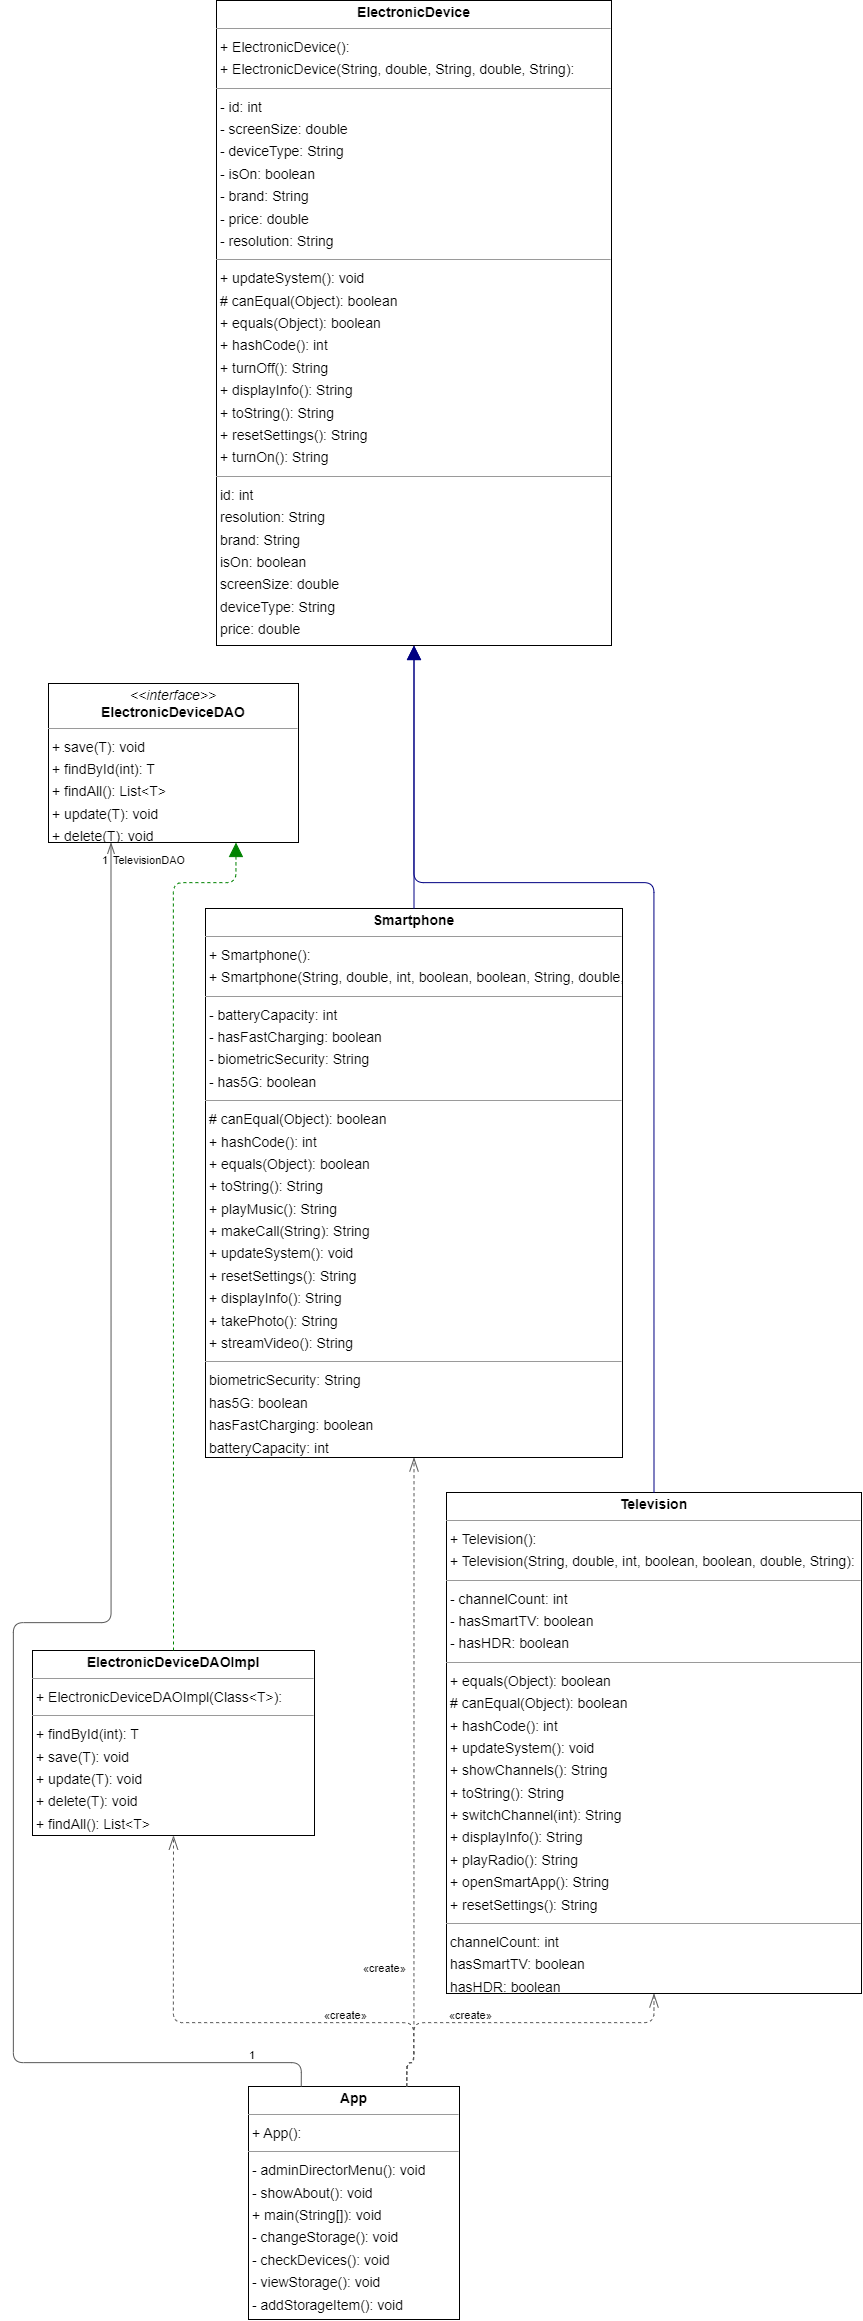

The diagram above was exported from draw.io. Its source (the exported page's mxGraphModel, read from the mxfile embedded in the PNG):
<mxGraphModel dx="2914" dy="2034" grid="1" gridSize="10" guides="1" tooltips="1" connect="1" arrows="1" fold="1" page="0" pageScale="1" pageWidth="827" pageHeight="1169" background="none" math="0" shadow="0">
  <root>
    <mxCell id="0" />
    <mxCell id="1" parent="0" />
    <mxCell id="node5" value="&lt;p style=&quot;margin:0px;margin-top:4px;text-align:center;&quot;&gt;&lt;b&gt;App&lt;/b&gt;&lt;/p&gt;&lt;hr size=&quot;1&quot;/&gt;&lt;p style=&quot;margin:0 0 0 4px;line-height:1.6;&quot;&gt;+ App(): &lt;/p&gt;&lt;hr size=&quot;1&quot;/&gt;&lt;p style=&quot;margin:0 0 0 4px;line-height:1.6;&quot;&gt;- adminDirectorMenu(): void&lt;br/&gt;- showAbout(): void&lt;br/&gt;+ main(String[]): void&lt;br/&gt;- changeStorage(): void&lt;br/&gt;- checkDevices(): void&lt;br/&gt;- viewStorage(): void&lt;br/&gt;- addStorageItem(): void&lt;/p&gt;" style="verticalAlign=top;align=left;overflow=fill;fontSize=14;fontFamily=Helvetica;html=1;rounded=0;shadow=0;comic=0;labelBackgroundColor=none;strokeWidth=1;" parent="1" vertex="1">
      <mxGeometry x="76" y="2021" width="211" height="233" as="geometry" />
    </mxCell>
    <mxCell id="node4" value="&lt;p style=&quot;margin:0px;margin-top:4px;text-align:center;&quot;&gt;&lt;b&gt;ElectronicDevice&lt;/b&gt;&lt;/p&gt;&lt;hr size=&quot;1&quot;/&gt;&lt;p style=&quot;margin:0 0 0 4px;line-height:1.6;&quot;&gt;+ ElectronicDevice(): &lt;br/&gt;+ ElectronicDevice(String, double, String, double, String): &lt;/p&gt;&lt;hr size=&quot;1&quot;/&gt;&lt;p style=&quot;margin:0 0 0 4px;line-height:1.6;&quot;&gt;- id: int&lt;br/&gt;- screenSize: double&lt;br/&gt;- deviceType: String&lt;br/&gt;- isOn: boolean&lt;br/&gt;- brand: String&lt;br/&gt;- price: double&lt;br/&gt;- resolution: String&lt;/p&gt;&lt;hr size=&quot;1&quot;/&gt;&lt;p style=&quot;margin:0 0 0 4px;line-height:1.6;&quot;&gt;+ updateSystem(): void&lt;br/&gt;# canEqual(Object): boolean&lt;br/&gt;+ equals(Object): boolean&lt;br/&gt;+ hashCode(): int&lt;br/&gt;+ turnOff(): String&lt;br/&gt;+ displayInfo(): String&lt;br/&gt;+ toString(): String&lt;br/&gt;+ resetSettings(): String&lt;br/&gt;+ turnOn(): String&lt;/p&gt;&lt;hr size=&quot;1&quot;/&gt;&lt;p style=&quot;margin:0 0 0 4px;line-height:1.6;&quot;&gt; id: int&lt;br/&gt; resolution: String&lt;br/&gt; brand: String&lt;br/&gt; isOn: boolean&lt;br/&gt; screenSize: double&lt;br/&gt; deviceType: String&lt;br/&gt; price: double&lt;/p&gt;" style="verticalAlign=top;align=left;overflow=fill;fontSize=14;fontFamily=Helvetica;html=1;rounded=0;shadow=0;comic=0;labelBackgroundColor=none;strokeWidth=1;" parent="1" vertex="1">
      <mxGeometry x="44" y="-65" width="395" height="645" as="geometry" />
    </mxCell>
    <mxCell id="node3" value="&lt;p style=&quot;margin:0px;margin-top:4px;text-align:center;&quot;&gt;&lt;i&gt;&amp;lt;&amp;lt;interface&amp;gt;&amp;gt;&lt;/i&gt;&lt;br/&gt;&lt;b&gt;ElectronicDeviceDAO&lt;T&gt;&lt;/b&gt;&lt;/p&gt;&lt;hr size=&quot;1&quot;/&gt;&lt;p style=&quot;margin:0 0 0 4px;line-height:1.6;&quot;&gt;+ save(T): void&lt;br/&gt;+ findById(int): T&lt;br/&gt;+ findAll(): List&amp;lt;T&amp;gt;&lt;br/&gt;+ update(T): void&lt;br/&gt;+ delete(T): void&lt;/p&gt;" style="verticalAlign=top;align=left;overflow=fill;fontSize=14;fontFamily=Helvetica;html=1;rounded=0;shadow=0;comic=0;labelBackgroundColor=none;strokeWidth=1;" parent="1" vertex="1">
      <mxGeometry x="-124" y="618" width="250" height="159" as="geometry" />
    </mxCell>
    <mxCell id="node1" value="&lt;p style=&quot;margin:0px;margin-top:4px;text-align:center;&quot;&gt;&lt;b&gt;ElectronicDeviceDAOImpl&lt;T&gt;&lt;/b&gt;&lt;/p&gt;&lt;hr size=&quot;1&quot;/&gt;&lt;p style=&quot;margin:0 0 0 4px;line-height:1.6;&quot;&gt;+ ElectronicDeviceDAOImpl(Class&amp;lt;T&amp;gt;): &lt;/p&gt;&lt;hr size=&quot;1&quot;/&gt;&lt;p style=&quot;margin:0 0 0 4px;line-height:1.6;&quot;&gt;+ findById(int): T&lt;br/&gt;+ save(T): void&lt;br/&gt;+ update(T): void&lt;br/&gt;+ delete(T): void&lt;br/&gt;+ findAll(): List&amp;lt;T&amp;gt;&lt;/p&gt;" style="verticalAlign=top;align=left;overflow=fill;fontSize=14;fontFamily=Helvetica;html=1;rounded=0;shadow=0;comic=0;labelBackgroundColor=none;strokeWidth=1;" parent="1" vertex="1">
      <mxGeometry x="-140" y="1585" width="282" height="185" as="geometry" />
    </mxCell>
    <mxCell id="node2" value="&lt;p style=&quot;margin:0px;margin-top:4px;text-align:center;&quot;&gt;&lt;b&gt;Smartphone&lt;/b&gt;&lt;/p&gt;&lt;hr size=&quot;1&quot;/&gt;&lt;p style=&quot;margin:0 0 0 4px;line-height:1.6;&quot;&gt;+ Smartphone(): &lt;br/&gt;+ Smartphone(String, double, int, boolean, boolean, String, double, String): &lt;/p&gt;&lt;hr size=&quot;1&quot;/&gt;&lt;p style=&quot;margin:0 0 0 4px;line-height:1.6;&quot;&gt;- batteryCapacity: int&lt;br/&gt;- hasFastCharging: boolean&lt;br/&gt;- biometricSecurity: String&lt;br/&gt;- has5G: boolean&lt;/p&gt;&lt;hr size=&quot;1&quot;/&gt;&lt;p style=&quot;margin:0 0 0 4px;line-height:1.6;&quot;&gt;# canEqual(Object): boolean&lt;br/&gt;+ hashCode(): int&lt;br/&gt;+ equals(Object): boolean&lt;br/&gt;+ toString(): String&lt;br/&gt;+ playMusic(): String&lt;br/&gt;+ makeCall(String): String&lt;br/&gt;+ updateSystem(): void&lt;br/&gt;+ resetSettings(): String&lt;br/&gt;+ displayInfo(): String&lt;br/&gt;+ takePhoto(): String&lt;br/&gt;+ streamVideo(): String&lt;/p&gt;&lt;hr size=&quot;1&quot;/&gt;&lt;p style=&quot;margin:0 0 0 4px;line-height:1.6;&quot;&gt; biometricSecurity: String&lt;br/&gt; has5G: boolean&lt;br/&gt; hasFastCharging: boolean&lt;br/&gt; batteryCapacity: int&lt;/p&gt;" style="verticalAlign=top;align=left;overflow=fill;fontSize=14;fontFamily=Helvetica;html=1;rounded=0;shadow=0;comic=0;labelBackgroundColor=none;strokeWidth=1;" parent="1" vertex="1">
      <mxGeometry x="33" y="843" width="417" height="549" as="geometry" />
    </mxCell>
    <mxCell id="node0" value="&lt;p style=&quot;margin:0px;margin-top:4px;text-align:center;&quot;&gt;&lt;b&gt;Television&lt;/b&gt;&lt;/p&gt;&lt;hr size=&quot;1&quot;/&gt;&lt;p style=&quot;margin:0 0 0 4px;line-height:1.6;&quot;&gt;+ Television(): &lt;br/&gt;+ Television(String, double, int, boolean, boolean, double, String): &lt;/p&gt;&lt;hr size=&quot;1&quot;/&gt;&lt;p style=&quot;margin:0 0 0 4px;line-height:1.6;&quot;&gt;- channelCount: int&lt;br/&gt;- hasSmartTV: boolean&lt;br/&gt;- hasHDR: boolean&lt;/p&gt;&lt;hr size=&quot;1&quot;/&gt;&lt;p style=&quot;margin:0 0 0 4px;line-height:1.6;&quot;&gt;+ equals(Object): boolean&lt;br/&gt;# canEqual(Object): boolean&lt;br/&gt;+ hashCode(): int&lt;br/&gt;+ updateSystem(): void&lt;br/&gt;+ showChannels(): String&lt;br/&gt;+ toString(): String&lt;br/&gt;+ switchChannel(int): String&lt;br/&gt;+ displayInfo(): String&lt;br/&gt;+ playRadio(): String&lt;br/&gt;+ openSmartApp(): String&lt;br/&gt;+ resetSettings(): String&lt;/p&gt;&lt;hr size=&quot;1&quot;/&gt;&lt;p style=&quot;margin:0 0 0 4px;line-height:1.6;&quot;&gt; channelCount: int&lt;br/&gt; hasSmartTV: boolean&lt;br/&gt; hasHDR: boolean&lt;/p&gt;" style="verticalAlign=top;align=left;overflow=fill;fontSize=14;fontFamily=Helvetica;html=1;rounded=0;shadow=0;comic=0;labelBackgroundColor=none;strokeWidth=1;" parent="1" vertex="1">
      <mxGeometry x="274" y="1427" width="415" height="501" as="geometry" />
    </mxCell>
    <mxCell id="edge4" value="" style="html=1;rounded=1;edgeStyle=orthogonalEdgeStyle;dashed=0;startArrow=diamondThinstartSize=12;endArrow=openThin;endSize=12;strokeColor=#595959;exitX=0.250;exitY=0.000;exitDx=0;exitDy=0;entryX=0.250;entryY=1.000;entryDx=0;entryDy=0;" parent="1" source="node5" target="node3" edge="1">
      <mxGeometry width="50" height="50" relative="1" as="geometry">
        <Array as="points">
          <mxPoint x="128" y="1997" />
          <mxPoint x="-159" y="1997" />
          <mxPoint x="-159" y="1557" />
          <mxPoint x="-61" y="1557" />
        </Array>
      </mxGeometry>
    </mxCell>
    <mxCell id="label24" value="1" style="edgeLabel;resizable=0;html=1;align=left;verticalAlign=top;strokeColor=default;" parent="edge4" vertex="1" connectable="0">
      <mxGeometry x="75" y="1977" as="geometry" />
    </mxCell>
    <mxCell id="label28" value="1" style="edgeLabel;resizable=0;html=1;align=left;verticalAlign=top;strokeColor=default;" parent="edge4" vertex="1" connectable="0">
      <mxGeometry x="-72" y="782" as="geometry" />
    </mxCell>
    <mxCell id="label29" value="TelevisionDAO" style="edgeLabel;resizable=0;html=1;align=left;verticalAlign=top;strokeColor=default;" parent="edge4" vertex="1" connectable="0">
      <mxGeometry x="-61" y="782" as="geometry" />
    </mxCell>
    <mxCell id="edge5" value="" style="html=1;rounded=1;edgeStyle=orthogonalEdgeStyle;dashed=1;startArrow=none;endArrow=openThin;endSize=12;strokeColor=#595959;exitX=0.750;exitY=0.000;exitDx=0;exitDy=0;entryX=0.500;entryY=1.000;entryDx=0;entryDy=0;" parent="1" source="node5" target="node1" edge="1">
      <mxGeometry width="50" height="50" relative="1" as="geometry">
        <Array as="points">
          <mxPoint x="234" y="1997" />
          <mxPoint x="241" y="1997" />
          <mxPoint x="241" y="1957" />
          <mxPoint x="1" y="1957" />
        </Array>
      </mxGeometry>
    </mxCell>
    <mxCell id="label32" value="«create»" style="edgeLabel;resizable=0;html=1;align=left;verticalAlign=top;strokeColor=default;" parent="edge5" vertex="1" connectable="0">
      <mxGeometry x="150" y="1937" as="geometry" />
    </mxCell>
    <mxCell id="edge3" value="" style="html=1;rounded=1;edgeStyle=orthogonalEdgeStyle;dashed=1;startArrow=none;endArrow=openThin;endSize=12;strokeColor=#595959;exitX=0.750;exitY=0.000;exitDx=0;exitDy=0;entryX=0.500;entryY=1.000;entryDx=0;entryDy=0;" parent="1" source="node5" target="node2" edge="1">
      <mxGeometry width="50" height="50" relative="1" as="geometry">
        <Array as="points">
          <mxPoint x="234" y="1997" />
          <mxPoint x="241" y="1997" />
        </Array>
      </mxGeometry>
    </mxCell>
    <mxCell id="label20" value="«create»" style="edgeLabel;resizable=0;html=1;align=left;verticalAlign=top;strokeColor=default;" parent="edge3" vertex="1" connectable="0">
      <mxGeometry x="189" y="1890" as="geometry" />
    </mxCell>
    <mxCell id="edge6" value="" style="html=1;rounded=1;edgeStyle=orthogonalEdgeStyle;dashed=1;startArrow=none;endArrow=openThin;endSize=12;strokeColor=#595959;exitX=0.750;exitY=0.000;exitDx=0;exitDy=0;entryX=0.500;entryY=1.000;entryDx=0;entryDy=0;" parent="1" source="node5" target="node0" edge="1">
      <mxGeometry width="50" height="50" relative="1" as="geometry">
        <Array as="points">
          <mxPoint x="234" y="1997" />
          <mxPoint x="241" y="1997" />
          <mxPoint x="241" y="1957" />
          <mxPoint x="481" y="1957" />
        </Array>
      </mxGeometry>
    </mxCell>
    <mxCell id="label38" value="«create»" style="edgeLabel;resizable=0;html=1;align=left;verticalAlign=top;strokeColor=default;" parent="edge6" vertex="1" connectable="0">
      <mxGeometry x="275" y="1937" as="geometry" />
    </mxCell>
    <mxCell id="edge2" value="" style="html=1;rounded=1;edgeStyle=orthogonalEdgeStyle;dashed=1;startArrow=none;endArrow=block;endSize=12;strokeColor=#008200;exitX=0.500;exitY=0.000;exitDx=0;exitDy=0;entryX=0.750;entryY=1.000;entryDx=0;entryDy=0;" parent="1" source="node1" target="node3" edge="1">
      <mxGeometry width="50" height="50" relative="1" as="geometry">
        <Array as="points">
          <mxPoint x="1" y="817" />
          <mxPoint x="64" y="817" />
        </Array>
      </mxGeometry>
    </mxCell>
    <mxCell id="edge0" value="" style="html=1;rounded=1;edgeStyle=orthogonalEdgeStyle;dashed=0;startArrow=none;endArrow=block;endSize=12;strokeColor=#000082;exitX=0.500;exitY=0.000;exitDx=0;exitDy=0;entryX=0.500;entryY=1.000;entryDx=0;entryDy=0;" parent="1" source="node2" target="node4" edge="1">
      <mxGeometry width="50" height="50" relative="1" as="geometry">
        <Array as="points" />
      </mxGeometry>
    </mxCell>
    <mxCell id="edge1" value="" style="html=1;rounded=1;edgeStyle=orthogonalEdgeStyle;dashed=0;startArrow=none;endArrow=block;endSize=12;strokeColor=#000082;exitX=0.500;exitY=0.000;exitDx=0;exitDy=0;entryX=0.500;entryY=1.000;entryDx=0;entryDy=0;" parent="1" source="node0" target="node4" edge="1">
      <mxGeometry width="50" height="50" relative="1" as="geometry">
        <Array as="points">
          <mxPoint x="481" y="817" />
          <mxPoint x="241" y="817" />
        </Array>
      </mxGeometry>
    </mxCell>
  </root>
</mxGraphModel>